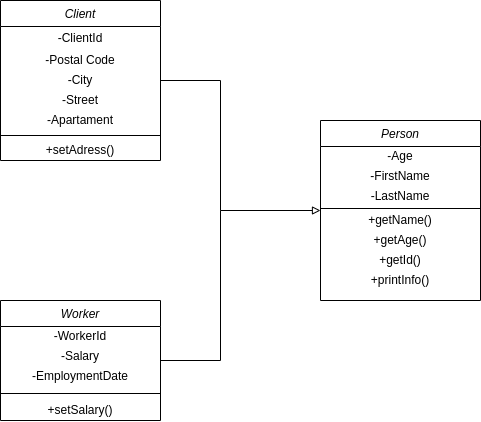

The diagram above was exported from draw.io. Its source (the exported page's mxGraphModel, read from the mxfile embedded in the PNG):
<mxGraphModel dx="982" dy="549" grid="1" gridSize="10" guides="1" tooltips="1" connect="1" arrows="1" fold="1" page="1" pageScale="1" pageWidth="827" pageHeight="1169" math="0" shadow="0">
  <root>
    <mxCell id="WIyWlLk6GJQsqaUBKTNV-0" />
    <mxCell id="WIyWlLk6GJQsqaUBKTNV-1" parent="WIyWlLk6GJQsqaUBKTNV-0" />
    <mxCell id="zkfFHV4jXpPFQw0GAbJ--0" value="Person" style="swimlane;fontStyle=2;align=center;verticalAlign=top;childLayout=stackLayout;horizontal=1;startSize=26;horizontalStack=0;resizeParent=1;resizeLast=0;collapsible=1;marginBottom=0;rounded=0;shadow=0;strokeWidth=1;" parent="WIyWlLk6GJQsqaUBKTNV-1" vertex="1">
      <mxGeometry x="380" y="130" width="160" height="180" as="geometry">
        <mxRectangle x="120" y="80" width="160" height="26" as="alternateBounds" />
      </mxGeometry>
    </mxCell>
    <mxCell id="v6AR3gRxF3HXGlYxYOD6-23" value="-Age" style="text;html=1;strokeColor=none;fillColor=none;align=center;verticalAlign=middle;whiteSpace=wrap;rounded=0;" vertex="1" parent="zkfFHV4jXpPFQw0GAbJ--0">
      <mxGeometry y="26" width="160" height="20" as="geometry" />
    </mxCell>
    <mxCell id="v6AR3gRxF3HXGlYxYOD6-21" value="-FirstName" style="text;html=1;strokeColor=none;fillColor=none;align=center;verticalAlign=middle;whiteSpace=wrap;rounded=0;" vertex="1" parent="zkfFHV4jXpPFQw0GAbJ--0">
      <mxGeometry y="46" width="160" height="20" as="geometry" />
    </mxCell>
    <mxCell id="v6AR3gRxF3HXGlYxYOD6-22" value="-LastName" style="text;html=1;strokeColor=none;fillColor=none;align=center;verticalAlign=middle;whiteSpace=wrap;rounded=0;" vertex="1" parent="zkfFHV4jXpPFQw0GAbJ--0">
      <mxGeometry y="66" width="160" height="20" as="geometry" />
    </mxCell>
    <mxCell id="zkfFHV4jXpPFQw0GAbJ--4" value="" style="line;html=1;strokeWidth=1;align=left;verticalAlign=middle;spacingTop=-1;spacingLeft=3;spacingRight=3;rotatable=0;labelPosition=right;points=[];portConstraint=eastwest;" parent="zkfFHV4jXpPFQw0GAbJ--0" vertex="1">
      <mxGeometry y="86" width="160" height="4" as="geometry" />
    </mxCell>
    <mxCell id="v6AR3gRxF3HXGlYxYOD6-24" value="+getName()" style="text;html=1;strokeColor=none;fillColor=none;align=center;verticalAlign=middle;whiteSpace=wrap;rounded=0;" vertex="1" parent="zkfFHV4jXpPFQw0GAbJ--0">
      <mxGeometry y="90" width="160" height="20" as="geometry" />
    </mxCell>
    <mxCell id="v6AR3gRxF3HXGlYxYOD6-25" value="+getAge()" style="text;html=1;strokeColor=none;fillColor=none;align=center;verticalAlign=middle;whiteSpace=wrap;rounded=0;" vertex="1" parent="zkfFHV4jXpPFQw0GAbJ--0">
      <mxGeometry y="110" width="160" height="20" as="geometry" />
    </mxCell>
    <mxCell id="v6AR3gRxF3HXGlYxYOD6-32" value="+getId()" style="text;html=1;strokeColor=none;fillColor=none;align=center;verticalAlign=middle;whiteSpace=wrap;rounded=0;" vertex="1" parent="zkfFHV4jXpPFQw0GAbJ--0">
      <mxGeometry y="130" width="160" height="20" as="geometry" />
    </mxCell>
    <mxCell id="v6AR3gRxF3HXGlYxYOD6-37" value="+printInfo()" style="text;html=1;strokeColor=none;fillColor=none;align=center;verticalAlign=middle;whiteSpace=wrap;rounded=0;" vertex="1" parent="zkfFHV4jXpPFQw0GAbJ--0">
      <mxGeometry y="150" width="160" height="20" as="geometry" />
    </mxCell>
    <mxCell id="v6AR3gRxF3HXGlYxYOD6-9" value="Client" style="swimlane;fontStyle=2;align=center;verticalAlign=top;childLayout=stackLayout;horizontal=1;startSize=26;horizontalStack=0;resizeParent=1;resizeLast=0;collapsible=1;marginBottom=0;rounded=0;shadow=0;strokeWidth=1;" vertex="1" parent="WIyWlLk6GJQsqaUBKTNV-1">
      <mxGeometry x="60" y="10" width="160" height="160" as="geometry">
        <mxRectangle x="120" y="80" width="160" height="26" as="alternateBounds" />
      </mxGeometry>
    </mxCell>
    <mxCell id="v6AR3gRxF3HXGlYxYOD6-26" value="-ClientId" style="text;html=1;strokeColor=none;fillColor=none;align=center;verticalAlign=middle;whiteSpace=wrap;rounded=0;" vertex="1" parent="v6AR3gRxF3HXGlYxYOD6-9">
      <mxGeometry y="26" width="160" height="24" as="geometry" />
    </mxCell>
    <mxCell id="v6AR3gRxF3HXGlYxYOD6-27" value="-Postal Code" style="text;html=1;strokeColor=none;fillColor=none;align=center;verticalAlign=middle;whiteSpace=wrap;rounded=0;" vertex="1" parent="v6AR3gRxF3HXGlYxYOD6-9">
      <mxGeometry y="50" width="160" height="20" as="geometry" />
    </mxCell>
    <mxCell id="v6AR3gRxF3HXGlYxYOD6-28" value="-City" style="text;html=1;strokeColor=none;fillColor=none;align=center;verticalAlign=middle;whiteSpace=wrap;rounded=0;" vertex="1" parent="v6AR3gRxF3HXGlYxYOD6-9">
      <mxGeometry y="70" width="160" height="20" as="geometry" />
    </mxCell>
    <mxCell id="v6AR3gRxF3HXGlYxYOD6-29" value="-Street" style="text;html=1;strokeColor=none;fillColor=none;align=center;verticalAlign=middle;whiteSpace=wrap;rounded=0;" vertex="1" parent="v6AR3gRxF3HXGlYxYOD6-9">
      <mxGeometry y="90" width="160" height="20" as="geometry" />
    </mxCell>
    <mxCell id="v6AR3gRxF3HXGlYxYOD6-30" value="-Apartament" style="text;html=1;strokeColor=none;fillColor=none;align=center;verticalAlign=middle;whiteSpace=wrap;rounded=0;" vertex="1" parent="v6AR3gRxF3HXGlYxYOD6-9">
      <mxGeometry y="110" width="160" height="20" as="geometry" />
    </mxCell>
    <mxCell id="v6AR3gRxF3HXGlYxYOD6-10" value="" style="line;html=1;strokeWidth=1;align=left;verticalAlign=middle;spacingTop=-1;spacingLeft=3;spacingRight=3;rotatable=0;labelPosition=right;points=[];portConstraint=eastwest;" vertex="1" parent="v6AR3gRxF3HXGlYxYOD6-9">
      <mxGeometry y="130" width="160" height="10" as="geometry" />
    </mxCell>
    <mxCell id="v6AR3gRxF3HXGlYxYOD6-33" value="+setAdress()" style="text;html=1;strokeColor=none;fillColor=none;align=center;verticalAlign=middle;whiteSpace=wrap;rounded=0;" vertex="1" parent="v6AR3gRxF3HXGlYxYOD6-9">
      <mxGeometry y="140" width="160" height="20" as="geometry" />
    </mxCell>
    <mxCell id="v6AR3gRxF3HXGlYxYOD6-11" value="Worker" style="swimlane;fontStyle=2;align=center;verticalAlign=top;childLayout=stackLayout;horizontal=1;startSize=26;horizontalStack=0;resizeParent=1;resizeLast=0;collapsible=1;marginBottom=0;rounded=0;shadow=0;strokeWidth=1;" vertex="1" parent="WIyWlLk6GJQsqaUBKTNV-1">
      <mxGeometry x="60" y="310" width="160" height="120" as="geometry">
        <mxRectangle x="120" y="80" width="160" height="26" as="alternateBounds" />
      </mxGeometry>
    </mxCell>
    <mxCell id="v6AR3gRxF3HXGlYxYOD6-34" value="-WorkerId" style="text;html=1;strokeColor=none;fillColor=none;align=center;verticalAlign=middle;whiteSpace=wrap;rounded=0;" vertex="1" parent="v6AR3gRxF3HXGlYxYOD6-11">
      <mxGeometry y="26" width="160" height="20" as="geometry" />
    </mxCell>
    <mxCell id="v6AR3gRxF3HXGlYxYOD6-35" value="-Salary" style="text;html=1;strokeColor=none;fillColor=none;align=center;verticalAlign=middle;whiteSpace=wrap;rounded=0;" vertex="1" parent="v6AR3gRxF3HXGlYxYOD6-11">
      <mxGeometry y="46" width="160" height="20" as="geometry" />
    </mxCell>
    <mxCell id="v6AR3gRxF3HXGlYxYOD6-36" value="-EmploymentDate" style="text;html=1;strokeColor=none;fillColor=none;align=center;verticalAlign=middle;whiteSpace=wrap;rounded=0;" vertex="1" parent="v6AR3gRxF3HXGlYxYOD6-11">
      <mxGeometry y="66" width="160" height="20" as="geometry" />
    </mxCell>
    <mxCell id="v6AR3gRxF3HXGlYxYOD6-12" value="" style="line;html=1;strokeWidth=1;align=left;verticalAlign=middle;spacingTop=-1;spacingLeft=3;spacingRight=3;rotatable=0;labelPosition=right;points=[];portConstraint=eastwest;" vertex="1" parent="v6AR3gRxF3HXGlYxYOD6-11">
      <mxGeometry y="86" width="160" height="14" as="geometry" />
    </mxCell>
    <mxCell id="v6AR3gRxF3HXGlYxYOD6-38" value="+setSalary()" style="text;html=1;strokeColor=none;fillColor=none;align=center;verticalAlign=middle;whiteSpace=wrap;rounded=0;" vertex="1" parent="v6AR3gRxF3HXGlYxYOD6-11">
      <mxGeometry y="100" width="160" height="20" as="geometry" />
    </mxCell>
    <mxCell id="v6AR3gRxF3HXGlYxYOD6-17" value="" style="endArrow=none;html=1;rounded=0;exitX=1;exitY=0.5;exitDx=0;exitDy=0;" edge="1" parent="WIyWlLk6GJQsqaUBKTNV-1" source="v6AR3gRxF3HXGlYxYOD6-9">
      <mxGeometry width="50" height="50" relative="1" as="geometry">
        <mxPoint x="360" y="290" as="sourcePoint" />
        <mxPoint x="280" y="220" as="targetPoint" />
        <Array as="points">
          <mxPoint x="280" y="90" />
        </Array>
      </mxGeometry>
    </mxCell>
    <mxCell id="v6AR3gRxF3HXGlYxYOD6-18" value="" style="endArrow=none;html=1;rounded=0;exitX=1;exitY=0.5;exitDx=0;exitDy=0;" edge="1" parent="WIyWlLk6GJQsqaUBKTNV-1" source="v6AR3gRxF3HXGlYxYOD6-11">
      <mxGeometry width="50" height="50" relative="1" as="geometry">
        <mxPoint x="360" y="290" as="sourcePoint" />
        <mxPoint x="280" y="220" as="targetPoint" />
        <Array as="points">
          <mxPoint x="280" y="370" />
        </Array>
      </mxGeometry>
    </mxCell>
    <mxCell id="v6AR3gRxF3HXGlYxYOD6-19" value="" style="endArrow=block;html=1;rounded=0;entryX=0;entryY=0.5;entryDx=0;entryDy=0;fontColor=#FFFFFF;endFill=0;" edge="1" parent="WIyWlLk6GJQsqaUBKTNV-1" target="zkfFHV4jXpPFQw0GAbJ--0">
      <mxGeometry width="50" height="50" relative="1" as="geometry">
        <mxPoint x="280" y="220" as="sourcePoint" />
        <mxPoint x="410" y="240" as="targetPoint" />
      </mxGeometry>
    </mxCell>
  </root>
</mxGraphModel>